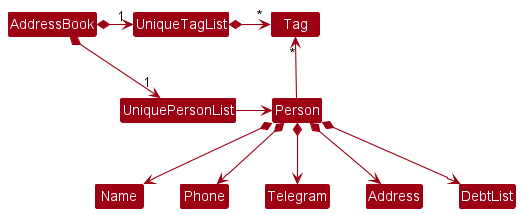

The diagram above was rendered by PlantUML. Its source (embedded in the PNG):
@startuml
!include style.puml
skinparam arrowThickness 1.1
skinparam arrowColor MODEL_COLOR
skinparam classBackgroundColor MODEL_COLOR

AddressBook *-right-> "1" UniquePersonList
AddressBook *-right-> "1" UniqueTagList
UniqueTagList -[hidden]down- UniquePersonList
UniqueTagList -[hidden]down- UniquePersonList

UniqueTagList *-right-> "*" Tag
UniquePersonList -right-> Person

Person -up-> "*" Tag

Person *--> Name
Person *--> Phone
Person *--> Telegram
Person *--> Address
Person *--> DebtList
@enduml